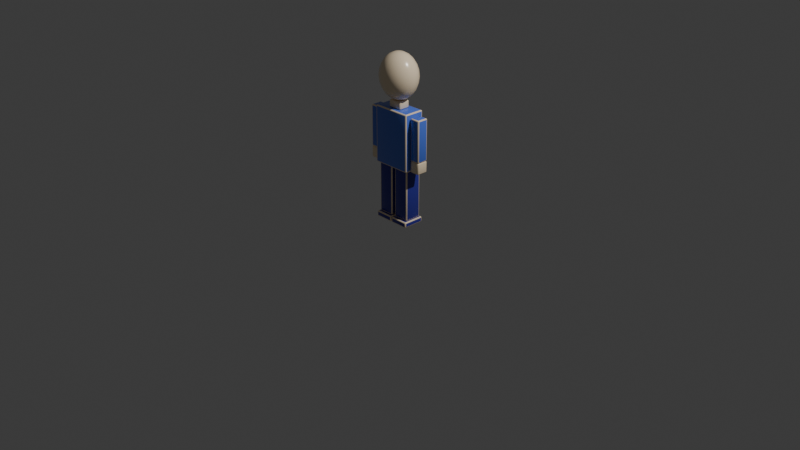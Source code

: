 # Source: LegoBlockGuy.blend  (saved by Blender 4.3.34; exported with 4.5.12 LTS)
import bpy
from mathutils import Matrix  # noqa: F401  (used for matrix-valued properties, if any)

bpy.ops.wm.read_factory_settings(use_empty=True)
scene = bpy.context.scene
scene.name = 'Scene'

# ---- collections
col_collection = bpy.data.collections.new('Collection'); scene.collection.children.link(col_collection)

# ---- materials (node trees are filled in below, after node groups)
mat_m_skin = bpy.data.materials.new('M_Skin')
mat_m_shirt = bpy.data.materials.new('M_Shirt')
mat_m_pants = bpy.data.materials.new('M_Pants')
mat_m_accessory = bpy.data.materials.new('M_Accessory')

# ---- material node trees
mat_m_skin.use_nodes = True; mat_m_skin.node_tree.nodes.clear()
_N = mat_m_skin.node_tree.nodes; _L = mat_m_skin.node_tree.links
n0 = _N.new('ShaderNodeBsdfPrincipled'); n0.name = 'Principled BSDF'; n0.location = (10, 300)
n0.inputs[0].default_value = (1.0, 0.82, 0.58, 1.0)
n0.inputs[2].default_value = 0.25
n1 = _N.new('ShaderNodeOutputMaterial'); n1.name = 'Material Output'; n1.location = (300, 300)
_L.new(n0.outputs[0], n1.inputs[0])
n1.is_active_output = True
mat_m_shirt.use_nodes = True; mat_m_shirt.node_tree.nodes.clear()
_N = mat_m_shirt.node_tree.nodes; _L = mat_m_shirt.node_tree.links
n0 = _N.new('ShaderNodeBsdfPrincipled'); n0.name = 'Principled BSDF'; n0.location = (10, 300)
n0.inputs[0].default_value = (0.1, 0.2, 0.8, 1.0)
n0.inputs[2].default_value = 0.25
n1 = _N.new('ShaderNodeOutputMaterial'); n1.name = 'Material Output'; n1.location = (300, 300)
_L.new(n0.outputs[0], n1.inputs[0])
n1.is_active_output = True
mat_m_pants.use_nodes = True; mat_m_pants.node_tree.nodes.clear()
_N = mat_m_pants.node_tree.nodes; _L = mat_m_pants.node_tree.links
n0 = _N.new('ShaderNodeBsdfPrincipled'); n0.name = 'Principled BSDF'; n0.location = (10, 300)
n0.inputs[0].default_value = (0.04, 0.04, 0.36, 1.0)
n0.inputs[2].default_value = 0.25
n1 = _N.new('ShaderNodeOutputMaterial'); n1.name = 'Material Output'; n1.location = (300, 300)
_L.new(n0.outputs[0], n1.inputs[0])
n1.is_active_output = True
mat_m_accessory.use_nodes = True; mat_m_accessory.node_tree.nodes.clear()
_N = mat_m_accessory.node_tree.nodes; _L = mat_m_accessory.node_tree.links
n0 = _N.new('ShaderNodeBsdfPrincipled'); n0.name = 'Principled BSDF'; n0.location = (10, 300)
n0.inputs[0].default_value = (0.9, 0.78, 0.08, 1.0)
n0.inputs[2].default_value = 0.25
n1 = _N.new('ShaderNodeOutputMaterial'); n1.name = 'Material Output'; n1.location = (300, 300)
_L.new(n0.outputs[0], n1.inputs[0])
n1.is_active_output = True

# ---- world
world_world = bpy.data.worlds.new('World'); scene.world = world_world
world_world.use_nodes = True; world_world.node_tree.nodes.clear()
_N = world_world.node_tree.nodes; _L = world_world.node_tree.links
n0 = _N.new('ShaderNodeOutputWorld'); n0.name = 'World Output'; n0.location = (300, 300)
n1 = _N.new('ShaderNodeBackground'); n1.name = 'Background'; n1.location = (10, 300)
n1.inputs[0].default_value = (0.05088, 0.05088, 0.05088, 1.0)
_L.new(n1.outputs[0], n0.inputs[0])
n0.is_active_output = True
world_world.color = (0.05088, 0.05088, 0.05088)
world_world.sun_shadow_jitter_overblur = 0.0

# ---- cameras
cam_camera = bpy.data.cameras.new('Camera')
cam_camera.clip_end = 100.0
cam_camera.ortho_scale = 7.314

# ---- lights
light_light = bpy.data.lights.new('Light', 'POINT')
light_light.energy = 1000.0
light_light.shadow_soft_size = 0.1

# ---- meshes
me_sm_legocharacter_004 = bpy.data.meshes.new('SM_LegoCharacter.004')
me_sm_legocharacter_004.from_pydata([(0.03843, -0.03386, 1.752), (0.05021, -0.01832, 1.752), (0.09701, -0.0354, 1.728), (0.1372, -0.05006, 1.69), (0.168, -0.06131, 1.64), (0.1874, -0.06838, 1.582), (0.194, -0.0708, 1.52), (0.1874, -0.06838, 1.458), (0.168, -0.06131, 1.4), (0.1372, -0.05006, 1.35), (0.09701, -0.0354, 1.312), (0.05021, -0.01832, 1.288), (0.05435, -6.892e-09, 1.288), (0.105, -1.378e-08, 1.312), (0.1485, -1.654e-08, 1.35), (0.1819, -2.205e-08, 1.4), (0.2028, -2.757e-08, 1.458), (0.21, -2.757e-08, 1.52), (0.2028, -2.757e-08, 1.582), (0.1819, -2.205e-08, 1.64), (0.1485, -1.654e-08, 1.69), (0.105, -1.378e-08, 1.728), (0.05435, -6.892e-09, 1.752), (0.05021, 0.01832, 1.752), (0.09701, 0.0354, 1.728), (0.1372, 0.05006, 1.69), (0.168, 0.06131, 1.64), (0.1874, 0.06838, 1.582), (0.194, 0.0708, 1.52), (0.1874, 0.06838, 1.458), (0.168, 0.06131, 1.4), (0.1372, 0.05006, 1.35), (0.09701, 0.0354, 1.312), (0.05021, 0.01832, 1.288), (0.03843, 0.03386, 1.288), (0.07425, 0.06541, 1.312), (0.105, 0.0925, 1.35), (0.1286, 0.1133, 1.4), (0.1434, 0.1264, 1.458), (0.1485, 0.1308, 1.52), (0.1434, 0.1264, 1.582), (0.1286, 0.1133, 1.64), (0.105, 0.0925, 1.69), (0.07425, 0.06541, 1.728), (0.03843, 0.03386, 1.752), (0.0208, 0.04424, 1.752), (0.04018, 0.08546, 1.728), (0.05683, 0.1209, 1.69), (0.0696, 0.148, 1.64), (0.07763, 0.1651, 1.582), (0.08036, 0.1709, 1.52), (0.07763, 0.1651, 1.458), (0.0696, 0.148, 1.4), (0.05683, 0.1209, 1.35), (0.04018, 0.08546, 1.312), (0.0208, 0.04424, 1.288), (0.0, 0.04788, 1.288), (0.0, 0.0925, 1.312), (0.0, 0.1308, 1.35), (0.0, 0.1602, 1.4), (0.0, 0.1787, 1.458), (0.0, 0.185, 1.52), (0.0, 0.1787, 1.582), (0.0, 0.1602, 1.64), (0.0, 0.1308, 1.69), (0.0, 0.04788, 1.752), (-0.193, -0.11, 0.012), (-0.205, -0.098, 0.012), (-0.193, -0.098, 0.0), (-0.2015, -0.1065, 0.012), (-0.1999, -0.1049, 0.005072), (-0.2015, -0.098, 0.003515), (-0.193, -0.1065, 0.003515), (-0.017, -0.11, 0.012), (-0.017, -0.098, 0.0), (-0.005, -0.098, 0.012), (-0.017, -0.1065, 0.003515), (-0.01007, -0.1049, 0.005072), (-0.008515, -0.098, 0.003515), (-0.008515, -0.1065, 0.012), (-0.017, 0.12, 0.012), (-0.005, 0.108, 0.012), (-0.017, 0.108, 0.0), (-0.008515, 0.1165, 0.012), (-0.01007, 0.1149, 0.005072), (-0.008515, 0.108, 0.003515), (-0.017, 0.1165, 0.003515), (-0.205, 0.108, 0.012), (-0.193, 0.12, 0.012), (-0.193, 0.108, 0.0), (-0.2015, 0.1165, 0.012), (-0.1999, 0.1149, 0.005072), (-0.193, 0.1165, 0.003515), (-0.2015, 0.108, 0.003515), (-0.205, -0.098, 0.048), (-0.193, -0.11, 0.048), (-0.193, -0.098, 0.06), (-0.2015, -0.1065, 0.048), (-0.1999, -0.1049, 0.05493), (-0.193, -0.1065, 0.05649), (-0.2015, -0.098, 0.05649), (-0.017, -0.11, 0.048), (-0.005, -0.098, 0.048), (-0.017, -0.098, 0.06), (-0.008515, -0.1065, 0.048), (-0.01007, -0.1049, 0.05493), (-0.008515, -0.098, 0.05649), (-0.017, -0.1065, 0.05649), (-0.005, 0.108, 0.048), (-0.017, 0.12, 0.048), (-0.017, 0.108, 0.06), (-0.008515, 0.1165, 0.048), (-0.01007, 0.1149, 0.05493), (-0.017, 0.1165, 0.05649), (-0.008515, 0.108, 0.05649), (-0.205, 0.108, 0.048), (-0.193, 0.108, 0.06), (-0.193, 0.12, 0.048), (-0.2015, 0.108, 0.05649), (-0.1999, 0.1149, 0.05493), (-0.193, 0.1165, 0.05649), (-0.2015, 0.1165, 0.048), (0.017, -0.11, 0.012), (0.005, -0.098, 0.012), (0.017, -0.098, 0.0), (0.008515, -0.1065, 0.012), (0.01007, -0.1049, 0.005072), (0.008515, -0.098, 0.003515), (0.017, -0.1065, 0.003515), (0.193, -0.11, 0.012), (0.193, -0.098, 0.0), (0.205, -0.098, 0.012), (0.193, -0.1065, 0.003515), (0.1999, -0.1049, 0.005072), (0.2015, -0.098, 0.003515), (0.2015, -0.1065, 0.012), (0.193, 0.12, 0.012), (0.205, 0.108, 0.012), (0.193, 0.108, 0.0), (0.2015, 0.1165, 0.012), (0.1999, 0.1149, 0.005072), (0.2015, 0.108, 0.003515), (0.193, 0.1165, 0.003515), (0.005, 0.108, 0.012), (0.017, 0.12, 0.012), (0.017, 0.108, 0.0), (0.008515, 0.1165, 0.012), (0.01007, 0.1149, 0.005072), (0.017, 0.1165, 0.003515), (0.008515, 0.108, 0.003515), (0.005, -0.098, 0.048), (0.017, -0.11, 0.048), (0.017, -0.098, 0.06), (0.008515, -0.1065, 0.048), (0.01007, -0.1049, 0.05493), (0.017, -0.1065, 0.05649), (0.008515, -0.098, 0.05649), (0.193, -0.11, 0.048), (0.205, -0.098, 0.048), (0.193, -0.098, 0.06), (0.2015, -0.1065, 0.048), (0.1999, -0.1049, 0.05493), (0.2015, -0.098, 0.05649), (0.193, -0.1065, 0.05649), (0.205, 0.108, 0.048), (0.193, 0.12, 0.048), (0.193, 0.108, 0.06), (0.2015, 0.1165, 0.048), (0.1999, 0.1149, 0.05493), (0.193, 0.1165, 0.05649), (0.2015, 0.108, 0.05649), (0.005, 0.108, 0.048), (0.017, 0.108, 0.06), (0.017, 0.12, 0.048), (0.008515, 0.108, 0.05649), (0.01007, 0.1149, 0.05493), (0.017, 0.1165, 0.05649), (0.008515, 0.1165, 0.048), (-0.178, -0.08, 0.072), (-0.19, -0.068, 0.072), (-0.178, -0.068, 0.06), (-0.1865, -0.07649, 0.072), (-0.1849, -0.07493, 0.06507), (-0.1865, -0.068, 0.06351), (-0.178, -0.07649, 0.06351), (-0.032, -0.08, 0.072), (-0.032, -0.068, 0.06), (-0.02, -0.068, 0.072), (-0.032, -0.07649, 0.06351), (-0.02507, -0.07493, 0.06507), (-0.02351, -0.068, 0.06351), (-0.02351, -0.07649, 0.072), (-0.032, 0.1, 0.072), (-0.02, 0.088, 0.072), (-0.032, 0.088, 0.06), (-0.02351, 0.09649, 0.072), (-0.02507, 0.09493, 0.06507), (-0.02351, 0.088, 0.06351), (-0.032, 0.09649, 0.06351), (-0.19, 0.088, 0.072), (-0.178, 0.1, 0.072), (-0.178, 0.088, 0.06), (-0.1865, 0.09649, 0.072), (-0.1849, 0.09493, 0.06507), (-0.178, 0.09649, 0.06351), (-0.1865, 0.088, 0.06351), (-0.19, -0.068, 0.588), (-0.178, -0.08, 0.588), (-0.178, -0.068, 0.6), (-0.1865, -0.07649, 0.588), (-0.1849, -0.07493, 0.5949), (-0.178, -0.07649, 0.5965), (-0.1865, -0.068, 0.5965), (-0.032, -0.08, 0.588), (-0.02, -0.068, 0.588), (-0.032, -0.068, 0.6), (-0.02351, -0.07649, 0.588), (-0.02507, -0.07493, 0.5949), (-0.02351, -0.068, 0.5965), (-0.032, -0.07649, 0.5965), (-0.02, 0.088, 0.588), (-0.032, 0.1, 0.588), (-0.032, 0.088, 0.6), (-0.02351, 0.09649, 0.588), (-0.02507, 0.09493, 0.5949), (-0.032, 0.09649, 0.5965), (-0.02351, 0.088, 0.5965), (-0.19, 0.088, 0.588), (-0.178, 0.088, 0.6), (-0.178, 0.1, 0.588), (-0.1865, 0.088, 0.5965), (-0.1849, 0.09493, 0.5949), (-0.178, 0.09649, 0.5965), (-0.1865, 0.09649, 0.588), (0.032, -0.08, 0.072), (0.02, -0.068, 0.072), (0.032, -0.068, 0.06), (0.02351, -0.07649, 0.072), (0.02507, -0.07493, 0.06507), (0.02351, -0.068, 0.06351), (0.032, -0.07649, 0.06351), (0.178, -0.08, 0.072), (0.178, -0.068, 0.06), (0.19, -0.068, 0.072), (0.178, -0.07649, 0.06351), (0.1849, -0.07493, 0.06507), (0.1865, -0.068, 0.06351), (0.1865, -0.07649, 0.072), (0.178, 0.1, 0.072), (0.19, 0.088, 0.072), (0.178, 0.088, 0.06), (0.1865, 0.09649, 0.072), (0.1849, 0.09493, 0.06507), (0.1865, 0.088, 0.06351), (0.178, 0.09649, 0.06351), (0.02, 0.088, 0.072), (0.032, 0.1, 0.072), (0.032, 0.088, 0.06), (0.02351, 0.09649, 0.072), (0.02507, 0.09493, 0.06507), (0.032, 0.09649, 0.06351), (0.02351, 0.088, 0.06351), (0.02, -0.068, 0.588), (0.032, -0.08, 0.588), (0.032, -0.068, 0.6), (0.02351, -0.07649, 0.588), (0.02507, -0.07493, 0.5949), (0.032, -0.07649, 0.5965), (0.02351, -0.068, 0.5965), (0.178, -0.08, 0.588), (0.19, -0.068, 0.588), (0.178, -0.068, 0.6), (0.1865, -0.07649, 0.588), (0.1849, -0.07493, 0.5949), (0.1865, -0.068, 0.5965), (0.178, -0.07649, 0.5965), (0.19, 0.088, 0.588), (0.178, 0.1, 0.588), (0.178, 0.088, 0.6), (0.1865, 0.09649, 0.588), (0.1849, 0.09493, 0.5949), (0.178, 0.09649, 0.5965), (0.1865, 0.088, 0.5965), (0.02, 0.088, 0.588), (0.032, 0.088, 0.6), (0.032, 0.1, 0.588), (0.02351, 0.088, 0.5965), (0.02507, 0.09493, 0.5949), (0.032, 0.09649, 0.5965), (0.02351, 0.09649, 0.588), (-0.198, -0.11, 0.612), (-0.21, -0.098, 0.612), (-0.198, -0.098, 0.6), (-0.2065, -0.1065, 0.612), (-0.2049, -0.1049, 0.6051), (-0.2065, -0.098, 0.6035), (-0.198, -0.1065, 0.6035), (0.198, -0.11, 0.612), (0.198, -0.098, 0.6), (0.21, -0.098, 0.612), (0.198, -0.1065, 0.6035), (0.2049, -0.1049, 0.6051), (0.2065, -0.098, 0.6035), (0.2065, -0.1065, 0.612), (0.198, 0.11, 0.612), (0.21, 0.098, 0.612), (0.198, 0.098, 0.6), (0.2065, 0.1065, 0.612), (0.2049, 0.1049, 0.6051), (0.2065, 0.098, 0.6035), (0.198, 0.1065, 0.6035), (-0.21, 0.098, 0.612), (-0.198, 0.11, 0.612), (-0.198, 0.098, 0.6), (-0.2065, 0.1065, 0.612), (-0.2049, 0.1049, 0.6051), (-0.198, 0.1065, 0.6035), (-0.2065, 0.098, 0.6035), (-0.21, -0.098, 1.188), (-0.198, -0.11, 1.188), (-0.198, -0.098, 1.2), (-0.2065, -0.1065, 1.188), (-0.2049, -0.1049, 1.195), (-0.198, -0.1065, 1.196), (-0.2065, -0.098, 1.196), (0.198, -0.11, 1.188), (0.21, -0.098, 1.188), (0.198, -0.098, 1.2), (0.2065, -0.1065, 1.188), (0.2049, -0.1049, 1.195), (0.2065, -0.098, 1.196), (0.198, -0.1065, 1.196), (0.21, 0.098, 1.188), (0.198, 0.11, 1.188), (0.198, 0.098, 1.2), (0.2065, 0.1065, 1.188), (0.2049, 0.1049, 1.195), (0.198, 0.1065, 1.196), (0.2065, 0.098, 1.196), (-0.21, 0.098, 1.188), (-0.198, 0.098, 1.2), (-0.198, 0.11, 1.188), (-0.2065, 0.098, 1.196), (-0.2049, 0.1049, 1.195), (-0.198, 0.1065, 1.196), (-0.2065, 0.1065, 1.188), (-0.318, -0.06, 0.732), (-0.33, -0.048, 0.732), (-0.318, -0.048, 0.72), (-0.3265, -0.05649, 0.732), (-0.3249, -0.05493, 0.7251), (-0.3265, -0.048, 0.7235), (-0.318, -0.05649, 0.7235), (-0.232, -0.06, 0.732), (-0.232, -0.048, 0.72), (-0.22, -0.048, 0.732), (-0.232, -0.05649, 0.7235), (-0.2251, -0.05493, 0.7251), (-0.2235, -0.048, 0.7235), (-0.2235, -0.05649, 0.732), (-0.232, 0.06, 0.732), (-0.22, 0.048, 0.732), (-0.232, 0.048, 0.72), (-0.2235, 0.05649, 0.732), (-0.2251, 0.05493, 0.7251), (-0.2235, 0.048, 0.7235), (-0.232, 0.05649, 0.7235), (-0.33, 0.048, 0.732), (-0.318, 0.06, 0.732), (-0.318, 0.048, 0.72), (-0.3265, 0.05649, 0.732), (-0.3249, 0.05493, 0.7251), (-0.318, 0.05649, 0.7235), (-0.3265, 0.048, 0.7235), (-0.33, -0.048, 1.148), (-0.318, -0.06, 1.148), (-0.318, -0.048, 1.16), (-0.3265, -0.05649, 1.148), (-0.3249, -0.05493, 1.155), (-0.318, -0.05649, 1.156), (-0.3265, -0.048, 1.156), (-0.232, -0.06, 1.148), (-0.22, -0.048, 1.148), (-0.232, -0.048, 1.16), (-0.2235, -0.05649, 1.148), (-0.2251, -0.05493, 1.155), (-0.2235, -0.048, 1.156), (-0.232, -0.05649, 1.156), (-0.22, 0.048, 1.148), (-0.232, 0.06, 1.148), (-0.232, 0.048, 1.16), (-0.2235, 0.05649, 1.148), (-0.2251, 0.05493, 1.155), (-0.232, 0.05649, 1.156), (-0.2235, 0.048, 1.156), (-0.33, 0.048, 1.148), (-0.318, 0.048, 1.16), (-0.318, 0.06, 1.148), (-0.3265, 0.048, 1.156), (-0.3249, 0.05493, 1.155), (-0.318, 0.05649, 1.156), (-0.3265, 0.05649, 1.148), (0.232, -0.06, 0.732), (0.22, -0.048, 0.732), (0.232, -0.048, 0.72), (0.2235, -0.05649, 0.732), (0.2251, -0.05493, 0.7251), (0.2235, -0.048, 0.7235), (0.232, -0.05649, 0.7235), (0.318, -0.06, 0.732), (0.318, -0.048, 0.72), (0.33, -0.048, 0.732), (0.318, -0.05649, 0.7235), (0.3249, -0.05493, 0.7251), (0.3265, -0.048, 0.7235), (0.3265, -0.05649, 0.732), (0.318, 0.06, 0.732), (0.33, 0.048, 0.732), (0.318, 0.048, 0.72), (0.3265, 0.05649, 0.732), (0.3249, 0.05493, 0.7251), (0.3265, 0.048, 0.7235), (0.318, 0.05649, 0.7235), (0.22, 0.048, 0.732), (0.232, 0.06, 0.732), (0.232, 0.048, 0.72), (0.2235, 0.05649, 0.732), (0.2251, 0.05493, 0.7251), (0.232, 0.05649, 0.7235), (0.2235, 0.048, 0.7235), (0.22, -0.048, 1.148), (0.232, -0.06, 1.148), (0.232, -0.048, 1.16), (0.2235, -0.05649, 1.148), (0.2251, -0.05493, 1.155), (0.232, -0.05649, 1.156), (0.2235, -0.048, 1.156), (0.318, -0.06, 1.148), (0.33, -0.048, 1.148), (0.318, -0.048, 1.16), (0.3265, -0.05649, 1.148), (0.3249, -0.05493, 1.155), (0.3265, -0.048, 1.156), (0.318, -0.05649, 1.156), (0.33, 0.048, 1.148), (0.318, 0.06, 1.148), (0.318, 0.048, 1.16), (0.3265, 0.05649, 1.148), (0.3249, 0.05493, 1.155), (0.318, 0.05649, 1.156), (0.3265, 0.048, 1.156), (0.22, 0.048, 1.148), (0.232, 0.048, 1.16), (0.232, 0.06, 1.148), (0.2235, 0.048, 1.156), (0.2251, 0.05493, 1.155), (0.232, 0.05649, 1.156), (0.2235, 0.05649, 1.148), (-0.318, -0.06, 0.612), (-0.33, -0.048, 0.612), (-0.318, -0.048, 0.6), (-0.3265, -0.05649, 0.612), (-0.3249, -0.05493, 0.6051), (-0.3265, -0.048, 0.6035), (-0.318, -0.05649, 0.6035), (-0.232, -0.06, 0.612), (-0.232, -0.048, 0.6), (-0.22, -0.048, 0.612), (-0.232, -0.05649, 0.6035), (-0.2251, -0.05493, 0.6051), (-0.2235, -0.048, 0.6035), (-0.2235, -0.05649, 0.612), (-0.232, 0.06, 0.612), (-0.22, 0.048, 0.612), (-0.232, 0.048, 0.6), (-0.2235, 0.05649, 0.612), (-0.2251, 0.05493, 0.6051), (-0.2235, 0.048, 0.6035), (-0.232, 0.05649, 0.6035), (-0.33, 0.048, 0.612), (-0.318, 0.06, 0.612), (-0.318, 0.048, 0.6), (-0.3265, 0.05649, 0.612), (-0.3249, 0.05493, 0.6051), (-0.318, 0.05649, 0.6035), (-0.3265, 0.048, 0.6035), (-0.33, -0.048, 0.708), (-0.318, -0.06, 0.708), (-0.318, -0.048, 0.72), (-0.3265, -0.05649, 0.708), (-0.3249, -0.05493, 0.7149), (-0.318, -0.05649, 0.7165), (-0.3265, -0.048, 0.7165), (-0.232, -0.06, 0.708), (-0.22, -0.048, 0.708), (-0.232, -0.048, 0.72), (-0.2235, -0.05649, 0.708), (-0.2251, -0.05493, 0.7149), (-0.2235, -0.048, 0.7165), (-0.232, -0.05649, 0.7165), (-0.22, 0.048, 0.708), (-0.232, 0.06, 0.708), (-0.232, 0.048, 0.72), (-0.2235, 0.05649, 0.708), (-0.2251, 0.05493, 0.7149), (-0.232, 0.05649, 0.7165), (-0.2235, 0.048, 0.7165), (-0.33, 0.048, 0.708), (-0.318, 0.048, 0.72), (-0.318, 0.06, 0.708), (-0.3265, 0.048, 0.7165), (-0.3249, 0.05493, 0.7149), (-0.318, 0.05649, 0.7165), (-0.3265, 0.05649, 0.708), (0.232, -0.06, 0.612), (0.22, -0.048, 0.612), (0.232, -0.048, 0.6), (0.2235, -0.05649, 0.612), (0.2251, -0.05493, 0.6051), (0.2235, -0.048, 0.6035), (0.232, -0.05649, 0.6035), (0.318, -0.06, 0.612), (0.318, -0.048, 0.6), (0.33, -0.048, 0.612), (0.318, -0.05649, 0.6035), (0.3249, -0.05493, 0.6051), (0.3265, -0.048, 0.6035), (0.3265, -0.05649, 0.612), (0.318, 0.06, 0.612), (0.33, 0.048, 0.612), (0.318, 0.048, 0.6), (0.3265, 0.05649, 0.612), (0.3249, 0.05493, 0.6051), (0.3265, 0.048, 0.6035), (0.318, 0.05649, 0.6035), (0.22, 0.048, 0.612), (0.232, 0.06, 0.612), (0.232, 0.048, 0.6), (0.2235, 0.05649, 0.612), (0.2251, 0.05493, 0.6051), (0.232, 0.05649, 0.6035), (0.2235, 0.048, 0.6035), (0.22, -0.048, 0.708), (0.232, -0.06, 0.708), (0.232, -0.048, 0.72), (0.2235, -0.05649, 0.708), (0.2251, -0.05493, 0.7149), (0.232, -0.05649, 0.7165), (0.2235, -0.048, 0.7165), (0.318, -0.06, 0.708), (0.33, -0.048, 0.708), (0.318, -0.048, 0.72), (0.3265, -0.05649, 0.708), (0.3249, -0.05493, 0.7149), (0.3265, -0.048, 0.7165), (0.318, -0.05649, 0.7165), (0.33, 0.048, 0.708), (0.318, 0.06, 0.708), (0.318, 0.048, 0.72), (0.3265, 0.05649, 0.708), (0.3249, 0.05493, 0.7149), (0.318, 0.05649, 0.7165), (0.3265, 0.048, 0.7165), (0.22, 0.048, 0.708), (0.232, 0.048, 0.72), (0.232, 0.06, 0.708), (0.2235, 0.048, 0.7165), (0.2251, 0.05493, 0.7149), (0.232, 0.05649, 0.7165), (0.2235, 0.05649, 0.708), (-0.063, -0.06, 1.212), (-0.075, -0.048, 1.212), (-0.063, -0.048, 1.2), (-0.07149, -0.05649, 1.212), (-0.06993, -0.05493, 1.205), (-0.07149, -0.048, 1.204), (-0.063, -0.05649, 1.204), (0.063, -0.06, 1.212), (0.063, -0.048, 1.2), (0.075, -0.048, 1.212), (0.063, -0.05649, 1.204), (0.06993, -0.05493, 1.205), (0.07149, -0.048, 1.204), (0.07149, -0.05649, 1.212), (0.063, 0.06, 1.212), (0.075, 0.048, 1.212), (0.063, 0.048, 1.2), (0.07149, 0.05649, 1.212), (0.06993, 0.05493, 1.205), (0.07149, 0.048, 1.204), (0.063, 0.05649, 1.204), (-0.075, 0.048, 1.212), (-0.063, 0.06, 1.212), (-0.063, 0.048, 1.2), (-0.07149, 0.05649, 1.212), (-0.06993, 0.05493, 1.205), (-0.063, 0.05649, 1.204), (-0.07149, 0.048, 1.204), (-0.075, -0.048, 1.268), (-0.063, -0.06, 1.268), (-0.063, -0.048, 1.28), (-0.07149, -0.05649, 1.268), (-0.06993, -0.05493, 1.275), (-0.063, -0.05649, 1.276), (-0.07149, -0.048, 1.276), (0.063, -0.06, 1.268), (0.075, -0.048, 1.268), (0.063, -0.048, 1.28), (0.07149, -0.05649, 1.268), (0.06993, -0.05493, 1.275), (0.07149, -0.048, 1.276), (0.063, -0.05649, 1.276), (0.075, 0.048, 1.268), (0.063, 0.06, 1.268), (0.063, 0.048, 1.28), (0.07149, 0.05649, 1.268), (0.06993, 0.05493, 1.275), (0.063, 0.05649, 1.276), (0.07149, 0.048, 1.276), (-0.075, 0.048, 1.268), (-0.063, 0.048, 1.28), (-0.063, 0.06, 1.268), (-0.07149, 0.048, 1.276), (-0.06993, 0.05493, 1.275), (-0.063, 0.05649, 1.276), (-0.07149, 0.05649, 1.268), (0.07425, -0.06541, 1.728), (0.105, -0.0925, 1.69), (0.1286, -0.1133, 1.64), (0.1434, -0.1264, 1.582), (0.1485, -0.1308, 1.52), (0.1434, -0.1264, 1.458), (0.1286, -0.1133, 1.4), (0.105, -0.0925, 1.35), (0.07425, -0.06541, 1.312), (0.03843, -0.03386, 1.288), (0.0208, -0.04424, 1.752), (0.04018, -0.08546, 1.728), (0.05683, -0.1209, 1.69), (0.0696, -0.148, 1.64), (0.07763, -0.1651, 1.582), (0.08036, -0.1709, 1.52), (0.07763, -0.1651, 1.458), (0.0696, -0.148, 1.4), (0.05683, -0.1209, 1.35), (0.04018, -0.08546, 1.312), (0.0208, -0.04424, 1.288), (-1.408e-08, -0.04788, 1.752), (-3.755e-08, -0.0925, 1.728), (-4.694e-08, -0.1308, 1.69), (-5.007e-08, -0.1602, 1.64), (-4.381e-08, -0.1787, 1.582), (-7.51e-08, -0.185, 1.52), (-4.381e-08, -0.1787, 1.458), (-5.007e-08, -0.1602, 1.4), (-4.694e-08, -0.1308, 1.35), (-3.755e-08, -0.0925, 1.312), (-1.408e-08, -0.04788, 1.288), (-0.0208, -0.04424, 1.752), (-0.04018, -0.08546, 1.728), (-0.05683, -0.1209, 1.69), (-0.0696, -0.148, 1.64), (-0.07763, -0.1651, 1.582), (-0.08036, -0.1709, 1.52), (-0.07763, -0.1651, 1.458), (-0.0696, -0.148, 1.4), (-0.05683, -0.1209, 1.35), (-0.04018, -0.08546, 1.312), (-0.0208, -0.04424, 1.288), (-0.03843, -0.03386, 1.752), (-0.07425, -0.06541, 1.728), (-0.105, -0.0925, 1.69), (-0.1286, -0.1133, 1.64), (-0.1434, -0.1264, 1.582), (-0.1485, -0.1308, 1.52), (-0.1434, -0.1264, 1.458), (-0.1286, -0.1133, 1.4), (-0.105, -0.0925, 1.35), (-0.07425, -0.06541, 1.312), (-0.03843, -0.03386, 1.288), (-0.05021, -0.01832, 1.752), (-0.09701, -0.0354, 1.728), (-0.1372, -0.05006, 1.69), (-0.168, -0.06131, 1.64), (-0.1874, -0.06838, 1.582), (-0.194, -0.0708, 1.52), (-0.1874, -0.06838, 1.458), (-0.168, -0.06131, 1.4), (-0.1372, -0.05006, 1.35), (-0.09701, -0.0354, 1.312), (-0.05021, -0.01832, 1.288), (-0.05435, 1.792e-08, 1.752), (-0.105, 4.686e-08, 1.728), (-0.1485, 6.065e-08, 1.69), (-0.1819, 4.962e-08, 1.64), (-0.2028, 6.065e-08, 1.582), (-0.21, 9.373e-08, 1.52), (-0.2028, 6.065e-08, 1.458), (-0.1819, 4.962e-08, 1.4), (-0.1485, 6.065e-08, 1.35), (-0.105, 4.686e-08, 1.312), (-0.05435, 1.792e-08, 1.288), (-0.05021, 0.01832, 1.752), (-0.09701, 0.0354, 1.728), (-0.1372, 0.05006, 1.69), (-0.168, 0.06131, 1.64), (-0.1874, 0.06838, 1.582), (-0.194, 0.0708, 1.52), (-0.1874, 0.06838, 1.458), (-0.168, 0.06131, 1.4), (-0.1372, 0.05006, 1.35), (-0.09701, 0.0354, 1.312), (-0.05021, 0.01832, 1.288), (0.0, 0.0, 1.28), (-0.03843, 0.03386, 1.752), (-0.07425, 0.06541, 1.728), (-0.105, 0.0925, 1.69), (-0.1286, 0.1133, 1.64), (-0.1434, 0.1264, 1.582), (-0.1485, 0.1308, 1.52), (-0.1434, 0.1264, 1.458), (-0.1286, 0.1133, 1.4), (-0.105, 0.0925, 1.35), (-0.07425, 0.06541, 1.312), (-0.03843, 0.03386, 1.288), (-0.0208, 0.04424, 1.752), (0.0, 0.0, 1.76), (-0.04018, 0.08546, 1.728), (-0.05683, 0.1209, 1.69), (-0.0696, 0.148, 1.64), (-0.07763, 0.1651, 1.582), (-0.08036, 0.1709, 1.52), (-0.07763, 0.1651, 1.458), (-0.0696, 0.148, 1.4), (-0.05683, 0.1209, 1.35), (-0.04018, 0.08546, 1.312), (-0.0208, 0.04424, 1.288), (6.571e-08, 0.0925, 1.728)], [], [(87, 67, 94, 115), (122, 129, 157, 151), (68, 89, 82, 74), (80, 88, 117, 109), (96, 103, 110, 116), (75, 81, 108, 102), (143, 123, 150, 171), (178, 185, 213, 207), (124, 145, 138, 130), (136, 144, 173, 165), (152, 159, 166, 172), (131, 137, 164, 158), (199, 179, 206, 227), (234, 241, 269, 263), (180, 201, 194, 186), (192, 200, 229, 221), (208, 215, 222, 228), (187, 193, 220, 214), (255, 235, 262, 283), (290, 297, 325, 319), (236, 257, 250, 242), (248, 256, 285, 277), (264, 271, 278, 284), (243, 249, 276, 270), (311, 291, 318, 339), (346, 353, 381, 375), (292, 313, 306, 298), (304, 312, 341, 333), (320, 327, 334, 340), (299, 305, 332, 326), (367, 347, 374, 395), (402, 409, 437, 431), (348, 369, 362, 354), (360, 368, 397, 389), (376, 383, 390, 396), (355, 361, 388, 382), (423, 403, 430, 451), (458, 465, 493, 487), (404, 425, 418, 410), (416, 424, 453, 445), (432, 439, 446, 452), (411, 417, 444, 438), (479, 459, 486, 507), (514, 521, 549, 543), (460, 481, 474, 466), (472, 480, 509, 501), (488, 495, 502, 508), (467, 473, 500, 494), (535, 515, 542, 563), (570, 577, 605, 599), (516, 537, 530, 522), (528, 536, 565, 557), (544, 551, 558, 564), (523, 529, 556, 550), (591, 571, 598, 619), (60, 61, 50, 51), (572, 593, 586, 578), (584, 592, 621, 613), (600, 607, 614, 620), (579, 585, 612, 606), (66, 69, 70, 72), (67, 71, 70, 69), (68, 72, 70, 71), (73, 76, 77, 79), (74, 78, 77, 76), (75, 79, 77, 78), (80, 83, 84, 86), (81, 85, 84, 83), (82, 86, 84, 85), (87, 90, 91, 93), (88, 92, 91, 90), (89, 93, 91, 92), (94, 97, 98, 100), (95, 99, 98, 97), (96, 100, 98, 99), (101, 104, 105, 107), (102, 106, 105, 104), (103, 107, 105, 106), (108, 111, 112, 114), (109, 113, 112, 111), (110, 114, 112, 113), (115, 118, 119, 121), (116, 120, 119, 118), (117, 121, 119, 120), (122, 125, 126, 128), (123, 127, 126, 125), (124, 128, 126, 127), (129, 132, 133, 135), (130, 134, 133, 132), (131, 135, 133, 134), (136, 139, 140, 142), (137, 141, 140, 139), (138, 142, 140, 141), (143, 146, 147, 149), (144, 148, 147, 146), (145, 149, 147, 148), (150, 153, 154, 156), (151, 155, 154, 153), (152, 156, 154, 155), (157, 160, 161, 163), (158, 162, 161, 160), (159, 163, 161, 162), (164, 167, 168, 170), (165, 169, 168, 167), (166, 170, 168, 169), (171, 174, 175, 177), (172, 176, 175, 174), (173, 177, 175, 176), (178, 181, 182, 184), (179, 183, 182, 181), (180, 184, 182, 183), (185, 188, 189, 191), (186, 190, 189, 188), (187, 191, 189, 190), (192, 195, 196, 198), (193, 197, 196, 195), (194, 198, 196, 197), (199, 202, 203, 205), (200, 204, 203, 202), (201, 205, 203, 204), (206, 209, 210, 212), (207, 211, 210, 209), (208, 212, 210, 211), (213, 216, 217, 219), (214, 218, 217, 216), (215, 219, 217, 218), (220, 223, 224, 226), (221, 225, 224, 223), (222, 226, 224, 225), (227, 230, 231, 233), (228, 232, 231, 230), (229, 233, 231, 232), (234, 237, 238, 240), (235, 239, 238, 237), (236, 240, 238, 239), (241, 244, 245, 247), (242, 246, 245, 244), (243, 247, 245, 246), (248, 251, 252, 254), (249, 253, 252, 251), (250, 254, 252, 253), (255, 258, 259, 261), (256, 260, 259, 258), (257, 261, 259, 260), (262, 265, 266, 268), (263, 267, 266, 265), (264, 268, 266, 267), (269, 272, 273, 275), (270, 274, 273, 272), (271, 275, 273, 274), (276, 279, 280, 282), (277, 281, 280, 279), (278, 282, 280, 281), (283, 286, 287, 289), (284, 288, 287, 286), (285, 289, 287, 288), (290, 293, 294, 296), (291, 295, 294, 293), (292, 296, 294, 295), (297, 300, 301, 303), (298, 302, 301, 300), (299, 303, 301, 302), (304, 307, 308, 310), (305, 309, 308, 307), (306, 310, 308, 309), (311, 314, 315, 317), (312, 316, 315, 314), (313, 317, 315, 316), (318, 321, 322, 324), (319, 323, 322, 321), (320, 324, 322, 323), (325, 328, 329, 331), (326, 330, 329, 328), (327, 331, 329, 330), (332, 335, 336, 338), (333, 337, 336, 335), (334, 338, 336, 337), (339, 342, 343, 345), (340, 344, 343, 342), (341, 345, 343, 344), (346, 349, 350, 352), (347, 351, 350, 349), (348, 352, 350, 351), (353, 356, 357, 359), (354, 358, 357, 356), (355, 359, 357, 358), (360, 363, 364, 366), (361, 365, 364, 363), (362, 366, 364, 365), (367, 370, 371, 373), (368, 372, 371, 370), (369, 373, 371, 372), (374, 377, 378, 380), (375, 379, 378, 377), (376, 380, 378, 379), (381, 384, 385, 387), (382, 386, 385, 384), (383, 387, 385, 386), (388, 391, 392, 394), (389, 393, 392, 391), (390, 394, 392, 393), (395, 398, 399, 401), (396, 400, 399, 398), (397, 401, 399, 400), (402, 405, 406, 408), (403, 407, 406, 405), (404, 408, 406, 407), (409, 412, 413, 415), (410, 414, 413, 412), (411, 415, 413, 414), (416, 419, 420, 422), (417, 421, 420, 419), (418, 422, 420, 421), (423, 426, 427, 429), (424, 428, 427, 426), (425, 429, 427, 428), (430, 433, 434, 436), (431, 435, 434, 433), (432, 436, 434, 435), (437, 440, 441, 443), (438, 442, 441, 440), (439, 443, 441, 442), (444, 447, 448, 450), (445, 449, 448, 447), (446, 450, 448, 449), (451, 454, 455, 457), (452, 456, 455, 454), (453, 457, 455, 456), (458, 461, 462, 464), (459, 463, 462, 461), (460, 464, 462, 463), (465, 468, 469, 471), (466, 470, 469, 468), (467, 471, 469, 470), (472, 475, 476, 478), (473, 477, 476, 475), (474, 478, 476, 477), (479, 482, 483, 485), (480, 484, 483, 482), (481, 485, 483, 484), (486, 489, 490, 492), (487, 491, 490, 489), (488, 492, 490, 491), (493, 496, 497, 499), (494, 498, 497, 496), (495, 499, 497, 498), (500, 503, 504, 506), (501, 505, 504, 503), (502, 506, 504, 505), (507, 510, 511, 513), (508, 512, 511, 510), (509, 513, 511, 512), (514, 517, 518, 520), (515, 519, 518, 517), (516, 520, 518, 519), (521, 524, 525, 527), (522, 526, 525, 524), (523, 527, 525, 526), (528, 531, 532, 534), (529, 533, 532, 531), (530, 534, 532, 533), (535, 538, 539, 541), (536, 540, 539, 538), (537, 541, 539, 540), (542, 545, 546, 548), (543, 547, 546, 545), (544, 548, 546, 547), (549, 552, 553, 555), (550, 554, 553, 552), (551, 555, 553, 554), (556, 559, 560, 562), (557, 561, 560, 559), (558, 562, 560, 561), (563, 566, 567, 569), (564, 568, 567, 566), (565, 569, 567, 568), (570, 573, 574, 576), (571, 575, 574, 573), (572, 576, 574, 575), (577, 580, 581, 583), (578, 582, 581, 580), (579, 583, 581, 582), (584, 587, 588, 590), (585, 589, 588, 587), (586, 590, 588, 589), (591, 594, 595, 597), (592, 596, 595, 594), (593, 597, 595, 596), (598, 601, 602, 604), (599, 603, 602, 601), (600, 604, 602, 603), (605, 608, 609, 611), (606, 610, 609, 608), (607, 611, 609, 610), (612, 615, 616, 618), (613, 617, 616, 615), (614, 618, 616, 617), (619, 622, 623, 625), (620, 624, 623, 622), (621, 625, 623, 624), (73, 66, 72, 76), (76, 72, 68, 74), (67, 87, 93, 71), (71, 93, 89, 68), (88, 80, 86, 92), (92, 86, 82, 89), (81, 75, 78, 85), (85, 78, 74, 82), (115, 94, 100, 118), (118, 100, 96, 116), (95, 101, 107, 99), (99, 107, 103, 96), (102, 108, 114, 106), (106, 114, 110, 103), (109, 117, 120, 113), (113, 120, 116, 110), (94, 67, 69, 97), (97, 69, 66, 95), (75, 102, 104, 79), (79, 104, 101, 73), (80, 109, 111, 83), (83, 111, 108, 81), (87, 115, 121, 90), (90, 121, 117, 88), (129, 122, 128, 132), (132, 128, 124, 130), (123, 143, 149, 127), (127, 149, 145, 124), (144, 136, 142, 148), (148, 142, 138, 145), (137, 131, 134, 141), (141, 134, 130, 138), (171, 150, 156, 174), (174, 156, 152, 172), (151, 157, 163, 155), (155, 163, 159, 152), (158, 164, 170, 162), (162, 170, 166, 159), (165, 173, 176, 169), (169, 176, 172, 166), (150, 123, 125, 153), (153, 125, 122, 151), (131, 158, 160, 135), (135, 160, 157, 129), (136, 165, 167, 139), (139, 167, 164, 137), (143, 171, 177, 146), (146, 177, 173, 144), (185, 178, 184, 188), (188, 184, 180, 186), (179, 199, 205, 183), (183, 205, 201, 180), (200, 192, 198, 204), (204, 198, 194, 201), (193, 187, 190, 197), (197, 190, 186, 194), (227, 206, 212, 230), (230, 212, 208, 228), (207, 213, 219, 211), (211, 219, 215, 208), (214, 220, 226, 218), (218, 226, 222, 215), (221, 229, 232, 225), (225, 232, 228, 222), (206, 179, 181, 209), (209, 181, 178, 207), (187, 214, 216, 191), (191, 216, 213, 185), (192, 221, 223, 195), (195, 223, 220, 193), (199, 227, 233, 202), (202, 233, 229, 200), (241, 234, 240, 244), (244, 240, 236, 242), (235, 255, 261, 239), (239, 261, 257, 236), (256, 248, 254, 260), (260, 254, 250, 257), (249, 243, 246, 253), (253, 246, 242, 250), (283, 262, 268, 286), (286, 268, 264, 284), (263, 269, 275, 267), (267, 275, 271, 264), (270, 276, 282, 274), (274, 282, 278, 271), (277, 285, 288, 281), (281, 288, 284, 278), (262, 235, 237, 265), (265, 237, 234, 263), (243, 270, 272, 247), (247, 272, 269, 241), (248, 277, 279, 251), (251, 279, 276, 249), (255, 283, 289, 258), (258, 289, 285, 256), (297, 290, 296, 300), (300, 296, 292, 298), (291, 311, 317, 295), (295, 317, 313, 292), (312, 304, 310, 316), (316, 310, 306, 313), (305, 299, 302, 309), (309, 302, 298, 306), (339, 318, 324, 342), (342, 324, 320, 340), (319, 325, 331, 323), (323, 331, 327, 320), (326, 332, 338, 330), (330, 338, 334, 327), (333, 341, 344, 337), (337, 344, 340, 334), (318, 291, 293, 321), (321, 293, 290, 319), (299, 326, 328, 303), (303, 328, 325, 297), (304, 333, 335, 307), (307, 335, 332, 305), (311, 339, 345, 314), (314, 345, 341, 312), (353, 346, 352, 356), (356, 352, 348, 354), (347, 367, 373, 351), (351, 373, 369, 348), (368, 360, 366, 372), (372, 366, 362, 369), (361, 355, 358, 365), (365, 358, 354, 362), (395, 374, 380, 398), (398, 380, 376, 396), (375, 381, 387, 379), (379, 387, 383, 376), (382, 388, 394, 386), (386, 394, 390, 383), (389, 397, 400, 393), (393, 400, 396, 390), (374, 347, 349, 377), (377, 349, 346, 375), (355, 382, 384, 359), (359, 384, 381, 353), (360, 389, 391, 363), (363, 391, 388, 361), (367, 395, 401, 370), (370, 401, 397, 368), (409, 402, 408, 412), (412, 408, 404, 410), (403, 423, 429, 407), (407, 429, 425, 404), (424, 416, 422, 428), (428, 422, 418, 425), (417, 411, 414, 421), (421, 414, 410, 418), (451, 430, 436, 454), (454, 436, 432, 452), (431, 437, 443, 435), (435, 443, 439, 432), (438, 444, 450, 442), (442, 450, 446, 439), (445, 453, 456, 449), (449, 456, 452, 446), (430, 403, 405, 433), (433, 405, 402, 431), (411, 438, 440, 415), (415, 440, 437, 409), (416, 445, 447, 419), (419, 447, 444, 417), (423, 451, 457, 426), (426, 457, 453, 424), (465, 458, 464, 468), (468, 464, 460, 466), (459, 479, 485, 463), (463, 485, 481, 460), (480, 472, 478, 484), (484, 478, 474, 481), (473, 467, 470, 477), (477, 470, 466, 474), (507, 486, 492, 510), (510, 492, 488, 508), (487, 493, 499, 491), (491, 499, 495, 488), (494, 500, 506, 498), (498, 506, 502, 495), (501, 509, 512, 505), (505, 512, 508, 502), (486, 459, 461, 489), (489, 461, 458, 487), (467, 494, 496, 471), (471, 496, 493, 465), (472, 501, 503, 475), (475, 503, 500, 473), (479, 507, 513, 482), (482, 513, 509, 480), (521, 514, 520, 524), (524, 520, 516, 522), (515, 535, 541, 519), (519, 541, 537, 516), (536, 528, 534, 540), (540, 534, 530, 537), (529, 523, 526, 533), (533, 526, 522, 530), (563, 542, 548, 566), (566, 548, 544, 564), (543, 549, 555, 547), (547, 555, 551, 544), (550, 556, 562, 554), (554, 562, 558, 551), (557, 565, 568, 561), (561, 568, 564, 558), (542, 515, 517, 545), (545, 517, 514, 543), (523, 550, 552, 527), (527, 552, 549, 521), (528, 557, 559, 531), (531, 559, 556, 529), (535, 563, 569, 538), (538, 569, 565, 536), (577, 570, 576, 580), (580, 576, 572, 578), (571, 591, 597, 575), (575, 597, 593, 572), (592, 584, 590, 596), (596, 590, 586, 593), (585, 579, 582, 589), (589, 582, 578, 586), (619, 598, 604, 622), (622, 604, 600, 620), (599, 605, 611, 603), (603, 611, 607, 600), (606, 612, 618, 610), (610, 618, 614, 607), (613, 621, 624, 617), (617, 624, 620, 614), (598, 571, 573, 601), (601, 573, 570, 599), (579, 606, 608, 583), (583, 608, 605, 577), (584, 613, 615, 587), (587, 615, 612, 585), (591, 619, 625, 594), (594, 625, 621, 592), (66, 73, 101, 95), (59, 60, 51, 52), (737, 65, 45, 46), (58, 59, 52, 53), (61, 62, 49, 50), (713, 56, 55), (65, 726, 45), (63, 64, 47, 48), (62, 63, 48, 49), (56, 57, 54, 55), (57, 58, 53, 54), (64, 737, 46, 47), (53, 52, 37, 36), (48, 47, 42, 41), (50, 49, 40, 39), (52, 51, 38, 37), (51, 50, 39, 38), (46, 45, 44, 43), (45, 726, 44), (55, 54, 35, 34), (54, 53, 36, 35), (47, 46, 43, 42), (49, 48, 41, 40), (713, 55, 34), (43, 44, 23, 24), (35, 36, 31, 32), (44, 726, 23), (37, 38, 29, 30), (39, 40, 27, 28), (41, 42, 25, 26), (38, 39, 28, 29), (34, 35, 32, 33), (40, 41, 26, 27), (713, 34, 33), (36, 37, 30, 31), (42, 43, 24, 25), (23, 726, 22), (32, 31, 14, 13), (30, 29, 16, 15), (27, 26, 19, 18), (26, 25, 20, 19), (31, 30, 15, 14), (713, 33, 12), (24, 23, 22, 21), (28, 27, 18, 17), (29, 28, 17, 16), (33, 32, 13, 12), (25, 24, 21, 20), (19, 20, 3, 4), (20, 21, 2, 3), (21, 22, 1, 2), (15, 16, 7, 8), (713, 12, 11), (17, 18, 5, 6), (12, 13, 10, 11), (22, 726, 1), (18, 19, 4, 5), (13, 14, 9, 10), (14, 15, 8, 9), (16, 17, 6, 7), (8, 7, 631, 632), (11, 10, 634, 635), (2, 1, 0, 626), (5, 4, 628, 629), (9, 8, 632, 633), (4, 3, 627, 628), (7, 6, 630, 631), (3, 2, 626, 627), (10, 9, 633, 634), (713, 11, 635), (1, 726, 0), (6, 5, 629, 630), (629, 628, 639, 640), (626, 0, 636, 637), (713, 635, 646), (631, 630, 641, 642), (628, 627, 638, 639), (635, 634, 645, 646), (634, 633, 644, 645), (0, 726, 636), (632, 631, 642, 643), (633, 632, 643, 644), (630, 629, 640, 641), (627, 626, 637, 638), (636, 726, 647), (643, 642, 653, 654), (644, 643, 654, 655), (641, 640, 651, 652), (638, 637, 648, 649), (640, 639, 650, 651), (637, 636, 647, 648), (713, 646, 657), (642, 641, 652, 653), (639, 638, 649, 650), (646, 645, 656, 657), (645, 644, 655, 656), (653, 652, 663, 664), (650, 649, 660, 661), (657, 656, 667, 668), (656, 655, 666, 667), (647, 726, 658), (654, 653, 664, 665), (655, 654, 665, 666), (652, 651, 662, 663), (649, 648, 659, 660), (651, 650, 661, 662), (648, 647, 658, 659), (713, 657, 668), (660, 659, 670, 671), (662, 661, 672, 673), (659, 658, 669, 670), (713, 668, 679), (664, 663, 674, 675), (661, 660, 671, 672), (668, 667, 678, 679), (667, 666, 677, 678), (658, 726, 669), (665, 664, 675, 676), (666, 665, 676, 677), (663, 662, 673, 674), (678, 677, 688, 689), (669, 726, 680), (676, 675, 686, 687), (677, 676, 687, 688), (674, 673, 684, 685), (671, 670, 681, 682), (673, 672, 683, 684), (670, 669, 680, 681), (713, 679, 690), (675, 674, 685, 686), (672, 671, 682, 683), (679, 678, 689, 690), (713, 690, 701), (686, 685, 696, 697), (683, 682, 693, 694), (690, 689, 700, 701), (689, 688, 699, 700), (680, 726, 691), (687, 686, 697, 698), (688, 687, 698, 699), (685, 684, 695, 696), (682, 681, 692, 693), (684, 683, 694, 695), (681, 680, 691, 692), (696, 695, 706, 707), (693, 692, 703, 704), (695, 694, 705, 706), (692, 691, 702, 703), (713, 701, 712), (697, 696, 707, 708), (694, 693, 704, 705), (701, 700, 711, 712), (700, 699, 710, 711), (691, 726, 702), (698, 697, 708, 709), (699, 698, 709, 710), (712, 711, 723, 724), (711, 710, 722, 723), (702, 726, 714), (709, 708, 720, 721), (710, 709, 721, 722), (707, 706, 718, 719), (704, 703, 715, 716), (706, 705, 717, 718), (703, 702, 714, 715), (713, 712, 724), (708, 707, 719, 720), (705, 704, 716, 717), (715, 714, 725, 727), (713, 724, 736), (720, 719, 731, 732), (717, 716, 728, 729), (724, 723, 735, 736), (723, 722, 734, 735), (714, 726, 725), (721, 720, 732, 733), (722, 721, 733, 734), (719, 718, 730, 731), (716, 715, 727, 728), (718, 717, 729, 730), (734, 733, 59, 58), (731, 730, 62, 61), (728, 727, 737, 64), (730, 729, 63, 62), (727, 725, 65, 737), (713, 736, 56), (732, 731, 61, 60), (729, 728, 64, 63), (736, 735, 57, 56), (735, 734, 58, 57), (725, 726, 65), (733, 732, 60, 59)])
me_sm_legocharacter_004.polygons.foreach_set('use_smooth', [True] * 732)
me_sm_legocharacter_004.polygons.foreach_set('material_index', [2, 2, 2, 2, 2, 2, 2, 2, 2, 2, 2, 2, 2, 2, 2, 2, 2, 2, 2, 1, 2, 2, 2, 2, 1, 1, 1, 1, 1, 1, 1, 1, 1, 1, 1, 1, 1, 0, 1, 1, 1, 1, 0, 0, 0, 0, 0, 0, 0, 0, 0, 0, 0, 0, 0, 0, 0, 0, 0, 0, 0, 0, 0, 0, 0, 0, 0, 0, 0, 0, 0, 0, 0, 0, 0, 0, 0, 0, 0, 0, 0, 0, 0, 0, 0, 0, 0, 0, 0, 0, 0, 0, 0, 0, 0, 0, 0, 0, 0, 0, 0, 0, 0, 0, 0, 0, 0, 0, 0, 0, 0, 0, 0, 0, 0, 0, 0, 0, 0, 0, 0, 0, 0, 0, 0, 0, 0, 0, 0, 0, 0, 0, 0, 0, 0, 0, 0, 0, 0, 0, 0, 0, 0, 0, 0, 0, 0, 0, 0, 0, 0, 0, 0, 0, 0, 0, 0, 0, 0, 0, 0, 0, 0, 0, 0, 0, 0, 0, 0, 0, 0, 0, 0, 0, 0, 0, 0, 0, 0, 0, 0, 0, 0, 0, 0, 0, 0, 0, 0, 0, 0, 0, 0, 0, 0, 0, 0, 0, 0, 0, 0, 0, 0, 0, 0, 0, 0, 0, 0, 0, 0, 0, 0, 0, 0, 0, 0, 0, 0, 0, 0, 0, 0, 0, 0, 0, 0, 0, 0, 0, 0, 0, 0, 0, 0, 0, 0, 0, 0, 0, 0, 0, 0, 0, 0, 0, 0, 0, 0, 0, 0, 0, 0, 0, 0, 0, 0, 0, 0, 0, 0, 0, 0, 0, 0, 0, 0, 0, 0, 0, 0, 0, 0, 0, 0, 0, 0, 0, 0, 0, 0, 0, 0, 0, 0, 0, 0, 0, 0, 0, 0, 0, 0, 0, 0, 0, 0, 0, 0, 0, 0, 0, 0, 0, 0, 0, 0, 0, 0, 0, 0, 0, 0, 0, 0, 0, 0, 0, 0, 0, 0, 0, 0, 0, 0, 0, 0, 0, 0, 0, 0, 0, 0, 0, 0, 0, 0, 0, 0, 0, 0, 0, 0, 0, 0, 0, 0, 0, 0, 0, 0, 0, 0, 0, 0, 0, 0, 0, 0, 0, 0, 0, 0, 0, 0, 0, 0, 0, 0, 0, 0, 0, 0, 0, 0, 0, 0, 0, 0, 0, 0, 0, 0, 0, 0, 0, 0, 0, 0, 0, 0, 0, 0, 0, 0, 0, 0, 0, 0, 0, 0, 0, 0, 0, 0, 0, 0, 0, 0, 0, 0, 0, 0, 0, 0, 0, 0, 0, 0, 0, 0, 0, 0, 0, 0, 0, 0, 0, 0, 0, 0, 0, 0, 0, 0, 0, 0, 0, 0, 0, 0, 0, 0, 0, 0, 0, 0, 0, 0, 0, 0, 0, 0, 0, 0, 0, 0, 0, 0, 0, 0, 0, 0, 0, 0, 0, 0, 0, 0, 0, 0, 0, 0, 0, 0, 0, 0, 0, 0, 0, 0, 0, 0, 0, 0, 0, 0, 0, 0, 0, 0, 0, 0, 0, 0, 0, 0, 0, 0, 0, 0, 0, 0, 0, 0, 0, 0, 0, 0, 0, 0, 0, 0, 0, 0, 0, 0, 0, 0, 0, 0, 0, 0, 0, 0, 0, 0, 0, 0, 0, 0, 0, 0, 0, 0, 0, 0, 0, 0, 0, 2, 0, 0, 0, 0, 0, 0, 0, 0, 0, 0, 0, 0, 0, 0, 0, 0, 0, 0, 0, 0, 0, 0, 0, 0, 0, 0, 0, 0, 0, 0, 0, 0, 0, 0, 0, 0, 0, 0, 0, 0, 0, 0, 0, 0, 0, 0, 0, 0, 0, 0, 0, 0, 0, 0, 0, 0, 0, 0, 0, 0, 0, 0, 0, 0, 0, 0, 0, 0, 0, 0, 0, 0, 0, 0, 0, 0, 0, 0, 0, 0, 0, 0, 0, 0, 0, 0, 0, 0, 0, 0, 0, 0, 0, 0, 0, 0, 0, 0, 0, 0, 0, 0, 0, 0, 0, 0, 0, 0, 0, 0, 0, 0, 0, 0, 0, 0, 0, 0, 0, 0, 0, 0, 0, 0, 0, 0, 0, 0, 0, 0, 0, 0, 0, 0, 0, 0, 0, 0, 0, 0, 0, 0, 0, 0, 0, 0, 0, 0, 0, 0, 0, 0, 0, 0, 0, 0, 0, 0, 0, 0, 0, 0, 0, 0, 0, 0, 0, 0, 0, 0, 0, 0, 0, 0, 0, 0, 0, 0, 0, 0, 0, 0, 0, 0, 0, 0, 0, 0, 0, 0, 0])
me_sm_legocharacter_004.materials.append(mat_m_skin)
me_sm_legocharacter_004.materials.append(mat_m_shirt)
me_sm_legocharacter_004.materials.append(mat_m_pants)
me_sm_legocharacter_004.materials.append(mat_m_accessory)
me_sm_legocharacter_004.update()

# ---- objects
ob_light = bpy.data.objects.new('Light', light_light)
ob_camera = bpy.data.objects.new('Camera', cam_camera)
ob_sm_legocharacter = bpy.data.objects.new('SM_LegoCharacter', me_sm_legocharacter_004)

# ---- transforms, parenting, visibility, modifiers, constraints
ob_light.location = (4.076, 1.005, 5.904)
ob_light.rotation_euler = (0.6503, 0.05522, 1.866)
ob_light.lock_rotations_4d = False
ob_light.empty_display_type = 'ARROWS'
ob_light.color = (0.0, 0.0, 0.0, 0.0)
ob_light.lineart.crease_threshold = 0.0
ob_camera.location = (7.359, -6.926, 4.958)
ob_camera.rotation_euler = (1.109, 0.0, 0.8149)
ob_camera.lock_rotations_4d = False
ob_camera.empty_display_type = 'ARROWS'
ob_camera.color = (0.0, 0.0, 0.0, 0.0)
ob_camera.display_type = 'WIRE'
ob_camera.lineart.crease_threshold = 0.0
ob_sm_legocharacter.location = (0.0, 0.0, 0.0)

# ---- collection membership
col_collection.objects.link(ob_light)
col_collection.objects.link(ob_camera)
col_collection.objects.link(ob_sm_legocharacter)

# ---- scene / render settings (as saved in the file)
scene.camera = ob_camera
scene.frame_start = 1; scene.frame_end = 250; scene.frame_set(1)
scene.render.engine = 'BLENDER_EEVEE_NEXT'
bpy.context.view_layer.update()
